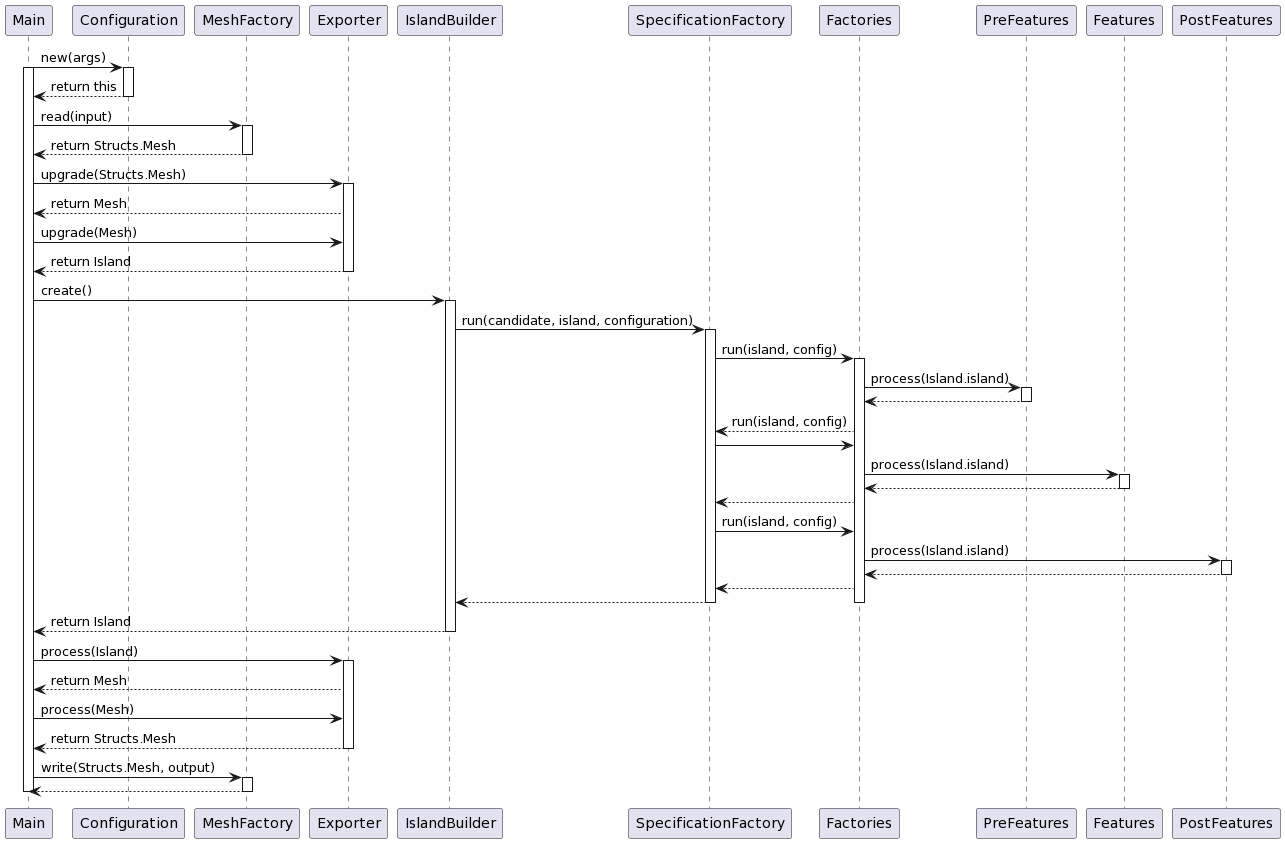

The diagram above was rendered by PlantUML. Its source (embedded in the PNG):
@startuml
participant Main
participant Configuration
participant MeshFactory
participant Exporter
participant IslandBuilder
participant SpecificationFactory
participant Factories
participant PreFeatures
participant Features
participant PostFeatures




Main -> Configuration : new(args)
activate Main
activate Configuration
 
Configuration --> Main : return this
deactivate Configuration

Main -> MeshFactory : read(input)
activate MeshFactory
MeshFactory --> Main : return Structs.Mesh
deactivate MeshFactory


Main -> Exporter : upgrade(Structs.Mesh)
activate Exporter
Exporter --> Main : return Mesh
Main -> Exporter : upgrade(Mesh)
Exporter --> Main : return Island
deactivate Exporter

Main -> IslandBuilder : create()
activate IslandBuilder

IslandBuilder -> SpecificationFactory : run(candidate, island, configuration)
activate SpecificationFactory

SpecificationFactory -> Factories : run(island, config)
activate Factories
Factories -> PreFeatures : process(Island.island)
activate PreFeatures
PreFeatures --> Factories
deactivate PreFeatures

Factories --> SpecificationFactory: run(island, config)
SpecificationFactory -> Factories
Factories -> Features : process(Island.island)
activate Features
Features --> Factories
deactivate Features

Factories --> SpecificationFactory
SpecificationFactory -> Factories : run(island, config)
Factories -> PostFeatures : process(Island.island)
activate PostFeatures
PostFeatures --> Factories
deactivate PostFeatures

Factories --> SpecificationFactory



SpecificationFactory --> IslandBuilder
deactivate Factories
deactivate SpecificationFactory
IslandBuilder --> Main : return Island
deactivate IslandBuilder
Main -> Exporter : process(Island)
activate Exporter
Exporter --> Main : return Mesh
Main -> Exporter : process(Mesh)
Exporter --> Main : return Structs.Mesh
deactivate Exporter

Main -> MeshFactory : write(Structs.Mesh, output)
activate MeshFactory
MeshFactory --> Main
deactivate MeshFactory

deactivate Main
@enduml